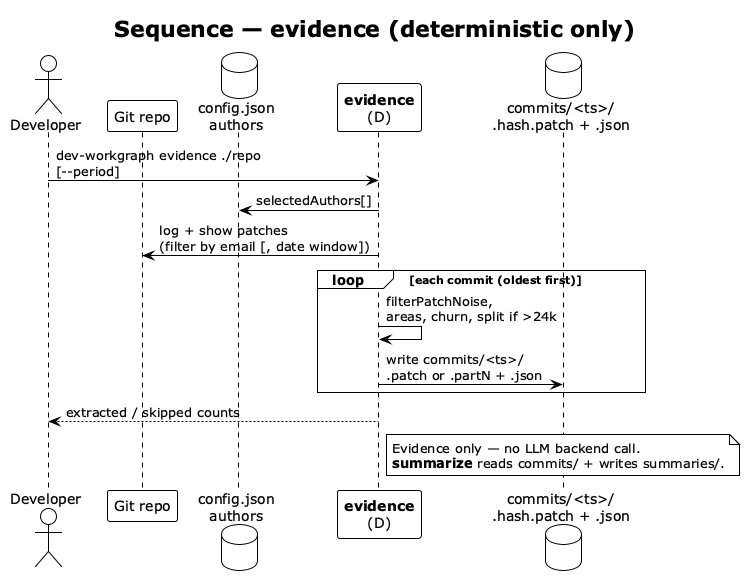

The diagram above was rendered by PlantUML. Its source (embedded in the PNG):
@startuml evidence-sequence
!theme plain
skinparam shadowing false

title Sequence — **evidence** (deterministic only)

actor "Developer" as DEV
participant "Git repo" as GIT
database "config.json\nauthors" as CFG
participant "**evidence**\n(D)" as EVID
database "commits/<ts>/\n.hash.patch + .json" as DISK

DEV -> EVID : dev-workgraph evidence ./repo\n[--period]

EVID -> CFG : selectedAuthors[]
EVID -> GIT : log + show patches\n(filter by email [, date window])

loop each commit (oldest first)
  EVID -> EVID : filterPatchNoise,\nareas, churn, split if >24k
  EVID -> DISK : write commits/<ts>/\n.patch or .partN + .json
end

EVID --> DEV : extracted / skipped counts

note over DISK
  Evidence only — no LLM backend call.
  **summarize** reads commits/ + writes summaries/.
end note

@enduml